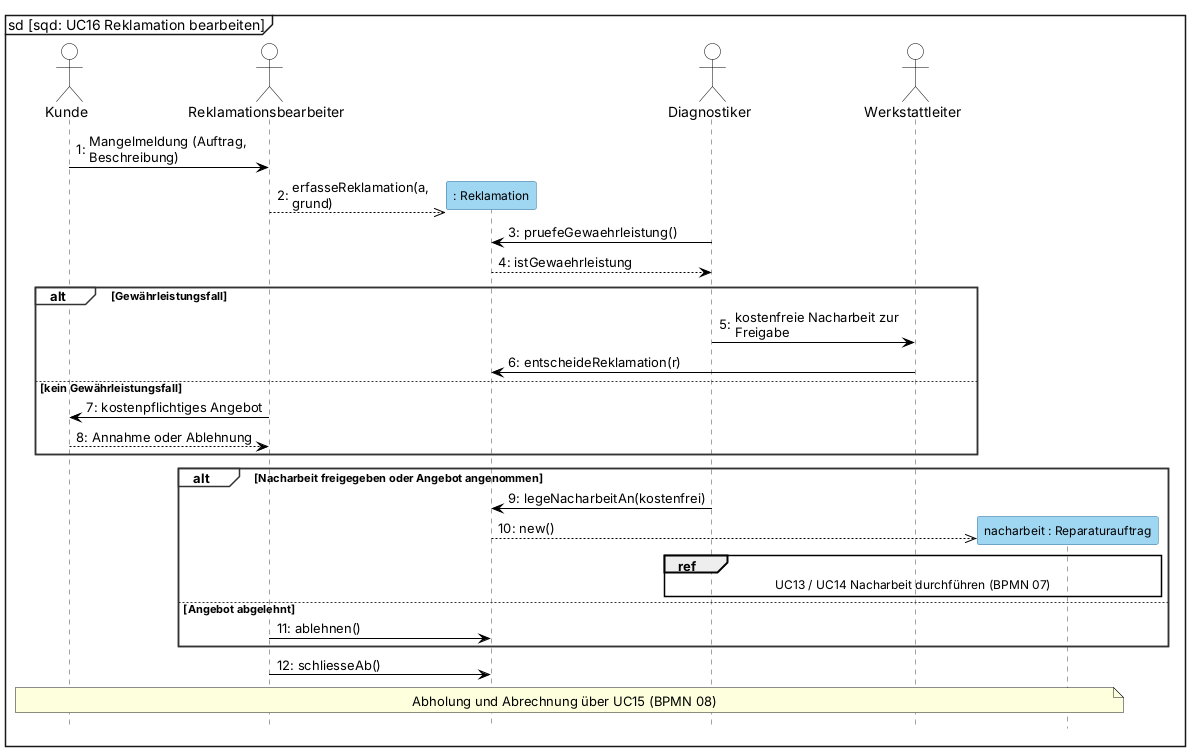

The diagram above was rendered by PlantUML. Its source (embedded in the PNG):
@startuml
' BPMN: p09-reklamation.bpmn. Kernablauf: Mangel prüfen, Gewährleistung oder Angebot, Nacharbeitsauftrag, Abschluss.
' Darstellung wie in Visual Paradigm: Objekterzeugung als gestrichelter Pfeil auf den Kopfkasten (Kasten sitzt auf Nachrichtenhöhe, VL 6 Folie 5-70), kein <<create>>-Text.
mainframe sd [sqd: UC16 Reklamation bearbeiten]
skinparam defaultFontName Arial
skinparam sequenceMessageAlign left
skinparam maxMessageSize 170
skinparam shadowing false
skinparam sequence {
  ParticipantBackgroundColor #9FD6F2
  ParticipantBorderColor #2E6E99
  ParticipantFontSize 12
  ActorBackgroundColor white
  ActorBorderColor black
  LifeLineBorderColor #444444
  LifeLineBackgroundColor #9FD6F2
  GroupBorderColor #333333
  GroupBackgroundColor white
  GroupHeaderFontStyle bold
  ArrowColor black
}
hide footbox
autonumber "0:"

actor Kunde
actor Reklamationsbearbeiter as SM
participant ": Reklamation" as REK
actor Diagnostiker
actor Werkstattleiter as WL
participant "nacharbeit : Reparaturauftrag" as NA

Kunde -> SM : Mangelmeldung (Auftrag, Beschreibung)
create REK
SM -->> REK : erfasseReklamation(a, grund)
Diagnostiker -> REK : pruefeGewaehrleistung()
REK --> Diagnostiker : istGewaehrleistung
alt Gewährleistungsfall
    Diagnostiker -> WL : kostenfreie Nacharbeit zur Freigabe
    WL -> REK : entscheideReklamation(r)
else kein Gewährleistungsfall
    SM -> Kunde : kostenpflichtiges Angebot
    Kunde --> SM : Annahme oder Ablehnung
end
alt Nacharbeit freigegeben oder Angebot angenommen
    Diagnostiker -> REK : legeNacharbeitAn(kostenfrei)
    create NA
    REK -->> NA : new()
    ref over Diagnostiker, NA : UC13 / UC14 Nacharbeit durchführen (BPMN 07)
else Angebot abgelehnt
    SM -> REK : ablehnen()
end
SM -> REK : schliesseAb()
note over Kunde, NA : Abholung und Abrechnung über UC15 (BPMN 08)
@enduml